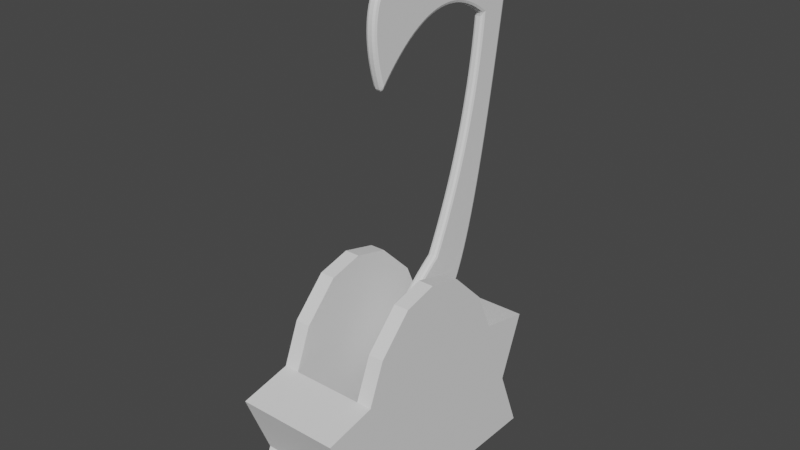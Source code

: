# Source: lever.blend  (saved by Blender 3.4.6; exported with 4.5.12 LTS)
import bpy
from mathutils import Matrix  # noqa: F401  (used for matrix-valued properties, if any)

bpy.ops.wm.read_factory_settings(use_empty=True)
scene = bpy.context.scene
scene.name = 'Scene'

# ---- collections
col_collection = bpy.data.collections.new('Collection'); scene.collection.children.link(col_collection)

# ---- node groups
ng_auto_smooth = bpy.data.node_groups.new('Auto Smooth', 'GeometryNodeTree')
_s = ng_auto_smooth.interface.new_socket(name='Geometry', in_out='OUTPUT', socket_type='NodeSocketGeometry')
_s = ng_auto_smooth.interface.new_socket(name='Geometry', in_out='INPUT', socket_type='NodeSocketGeometry')
_s = ng_auto_smooth.interface.new_socket(name='Angle', in_out='INPUT', socket_type='NodeSocketFloat')
_s.subtype = 'ANGLE'
_s.min_value = 0.0
_s.max_value = 3.142
ng_auto_smooth.is_modifier = True
_N = ng_auto_smooth.nodes; _L = ng_auto_smooth.links
n0 = _N.new('NodeGroupOutput'); n0.name = 'Group Output'; n0.location = (480, -100)
n1 = _N.new('NodeGroupInput'); n1.name = 'Group Input'; n1.location = (-420, -300)
n2 = _N.new('NodeGroupInput'); n2.name = 'Group Input.001'; n2.location = (-60, -100)
n3 = _N.new('GeometryNodeSetShadeSmooth'); n3.name = 'Set Shade Smooth'; n3.location = (120, -100)
n3.domain = 'EDGE'
n4 = _N.new('GeometryNodeSetShadeSmooth'); n4.name = 'Set Shade Smooth.001'; n4.location = (300, -100)
n5 = _N.new('GeometryNodeInputMeshEdgeAngle'); n5.name = 'Edge Angle'; n5.location = (-420, -220)
n6 = _N.new('GeometryNodeInputEdgeSmooth'); n6.name = 'Is Edge Smooth'; n6.location = (-60, -160)
n7 = _N.new('GeometryNodeInputShadeSmooth'); n7.name = 'Is Face Smooth'; n7.location = (-240, -340)
n8 = _N.new('FunctionNodeBooleanMath'); n8.name = 'Boolean Math'; n8.location = (-60, -220)
n9 = _N.new('FunctionNodeCompare'); n9.name = 'Compare'; n9.location = (-240, -180)
n9.operation = 'LESS_EQUAL'
_L.new(n5.outputs[0], n9.inputs[0])
_L.new(n4.outputs[0], n0.inputs[0])
_L.new(n1.outputs[1], n9.inputs[1])
_L.new(n9.outputs[0], n8.inputs[0])
_L.new(n7.outputs[0], n8.inputs[1])
_L.new(n2.outputs[0], n3.inputs[0])
_L.new(n6.outputs[0], n3.inputs[1])
_L.new(n3.outputs[0], n4.inputs[0])
_L.new(n8.outputs[0], n3.inputs[2])
n0.is_active_output = True

# ---- world
world_world = bpy.data.worlds.new('World'); scene.world = world_world
world_world.use_nodes = True; world_world.node_tree.nodes.clear()
_N = world_world.node_tree.nodes; _L = world_world.node_tree.links
n0 = _N.new('ShaderNodeOutputWorld'); n0.name = 'World Output'; n0.location = (300, 300)
n1 = _N.new('ShaderNodeBackground'); n1.name = 'Background'; n1.location = (10, 300)
n1.inputs[0].default_value = (0.05088, 0.05088, 0.05088, 1.0)
_L.new(n1.outputs[0], n0.inputs[0])
n0.is_active_output = True
world_world.color = (0.05088, 0.05088, 0.05088)
world_world.use_sun_shadow = False
world_world.sun_shadow_jitter_overblur = 0.0

# ---- meshes
me_plane = bpy.data.meshes.new('Plane')
me_plane.from_pydata([(-0.7958, -2.18, 0.6625), (-0.7958, -2.18, -1.337), (-0.7958, 2.144, 0.647), (-0.7958, 2.144, -1.353), (-0.7958, -0.07228, 2.143), (-0.7958, -1.777, -0.3478), (-0.7958, -0.07228, -1.353), (-0.7958, 1.751, -0.353), (-0.7958, -1.126, 1.467), (-0.7958, 1.036, 1.46), (-0.7958, 0.4818, 2.003), (-0.7958, -0.5992, 2.007), (-0.7958, -1.383, 0.8311), (-0.7958, 1.32, 0.8214), (-0.558, -1.383, 0.8311), (-0.558, -2.18, 0.6625), (-0.558, -1.777, -0.3478), (-0.558, -2.18, -1.337), (-0.558, -0.07228, -1.353), (-0.558, 2.144, -1.353), (-0.558, 1.751, -0.353), (-0.558, 2.144, 0.647), (-0.558, 0.4818, 2.003), (-0.558, -0.07228, 2.143), (-0.558, -0.5992, 2.007), (-0.558, -1.126, 1.467), (-0.558, 1.32, 0.8214), (-0.558, 1.036, 1.46), (0.5581, -2.18, 0.6625), (0.5581, -2.18, -1.337), (0.5581, 2.144, 0.647), (0.5581, 2.144, -1.353), (0.5581, -0.07228, 2.143), (0.5581, -1.777, -0.3478), (0.5581, -0.07228, -1.353), (0.5581, 1.751, -0.353), (0.5581, -1.126, 1.467), (0.5581, 1.036, 1.46), (0.5581, 0.4818, 2.003), (0.5581, -0.5992, 2.007), (0.5581, -1.383, 0.8311), (0.5581, 1.32, 0.8214), (0.7958, -1.383, 0.8311), (0.7958, -2.18, 0.6625), (0.7958, -1.777, -0.3478), (0.7958, -2.18, -1.337), (0.7958, -0.07228, -1.353), (0.7958, 2.144, -1.353), (0.7958, 1.751, -0.353), (0.7958, 2.144, 0.647), (0.7958, 0.4818, 2.003), (0.7958, -0.07228, 2.143), (0.7958, -0.5992, 2.007), (0.7958, -1.126, 1.467), (0.7958, 1.32, 0.8214), (0.7958, 1.036, 1.46), (-0.558, 1.511, -1.353), (-0.558, -1.601, -1.345), (0.5581, 1.511, -1.353), (0.5581, -1.601, -1.345)], [], [(12, 8, 11, 4, 10, 9, 13, 2, 7, 3, 6, 1, 5, 0), (1, 6, 18, 57, 17), (3, 7, 20, 19), (12, 0, 15, 14), (11, 8, 25, 24), (5, 1, 17, 16), (13, 9, 27, 26), (6, 3, 19, 56, 18), (9, 10, 22, 27), (7, 2, 21, 20), (4, 11, 24, 23), (10, 4, 23, 22), (8, 12, 14, 25), (0, 5, 16, 15), (2, 13, 26, 21), (42, 43, 44, 45, 46, 47, 48, 49, 54, 55, 50, 51, 52, 53), (29, 59, 34, 46, 45), (31, 35, 48, 47), (40, 28, 43, 42), (39, 36, 53, 52), (33, 29, 45, 44), (41, 37, 55, 54), (34, 58, 31, 47, 46), (37, 38, 50, 55), (35, 30, 49, 48), (32, 39, 52, 51), (38, 32, 51, 50), (36, 40, 42, 53), (28, 33, 44, 43), (30, 41, 54, 49), (28, 15, 16, 33), (33, 16, 17, 29), (40, 14, 15, 28), (29, 17, 57, 59), (40, 59, 57, 14), (32, 38, 37, 41, 40, 36, 39), (23, 24, 25, 14, 26, 27, 22), (19, 31, 58, 56), (20, 35, 31, 19), (21, 30, 35, 20), (26, 41, 30, 21), (58, 41, 26, 56), (14, 57, 56, 26), (40, 41, 58, 59)])
_uv = me_plane.uv_layers.new(name='UVMap')
_uv.uv.foreach_set('vector', [0.0, 0.0, 0.0, 0.0, 0.0, 0.0, 0.0, 0.0, 0.0, 0.0, 0.0, 0.0, 0.0, 0.0, 0.0, 0.0, 0.0, 0.0, 0.0, 0.0, 0.0, 0.0, 0.0, 0.0, 0.0, 0.0, 0.0, 0.0, 0.0, 0.0, 0.0, 0.0, 0.0, 0.0, 0.0, 0.0, 0.0, 0.0, 0.0, 0.0, 0.0, 0.0, 0.0, 0.0, 0.0, 0.0, 0.0, 0.0, 0.0, 0.0, 0.0, 0.0, 0.0, 0.0, 0.0, 0.0, 0.0, 0.0, 0.0, 0.0, 0.0, 0.0, 0.0, 0.0, 0.0, 0.0, 0.0, 0.0, 0.0, 0.0, 0.0, 0.0, 0.0, 0.0, 0.0, 0.0, 0.0, 0.0, 0.0, 0.0, 0.0, 0.0, 0.0, 0.0, 0.0, 0.0, 0.0, 0.0, 0.0, 0.0, 0.0, 0.0, 0.0, 0.0, 0.0, 0.0, 0.0, 0.0, 0.0, 0.0, 0.0, 0.0, 0.0, 0.0, 0.0, 0.0, 0.0, 0.0, 0.0, 0.0, 0.0, 0.0, 0.0, 0.0, 0.0, 0.0, 0.0, 0.0, 0.0, 0.0, 0.0, 0.0, 0.0, 0.0, 0.0, 0.0, 0.0, 0.0, 0.0, 0.0, 0.0, 0.0, 0.0, 0.0, 0.0, 0.0, 0.0, 0.0, 0.0, 0.0, 0.0, 0.0, 0.0, 0.0, 0.0, 0.0, 0.0, 0.0, 0.0, 0.0, 0.0, 0.0, 0.0, 0.0, 0.0, 0.0, 0.0, 0.0, 0.0, 0.0, 0.0, 0.0, 0.0, 0.0, 0.0, 0.0, 0.0, 0.0, 0.0, 0.0, 0.0, 0.0, 0.0, 0.0, 0.0, 0.0, 0.0, 0.0, 0.0, 0.0, 0.0, 0.0, 0.0, 0.0, 0.0, 0.0, 0.0, 0.0, 0.0, 0.0, 0.0, 0.0, 0.0, 0.0, 0.0, 0.0, 0.0, 0.0, 0.0, 0.0, 0.0, 0.0, 0.0, 0.0, 0.0, 0.0, 0.0, 0.0, 0.0, 0.0, 0.0, 0.0, 0.0, 0.0, 0.0, 0.0, 0.0, 0.0, 0.0, 0.0, 0.0, 0.0, 0.0, 0.0, 0.0, 0.0, 0.0, 0.0, 0.0, 0.0, 0.0, 0.0, 0.0, 0.0, 0.0, 0.0, 0.0, 0.0, 0.0, 0.0, 0.0, 0.0, 0.0, 0.0, 0.0, 0.0, 0.0, 0.0, 0.0, 0.0, 0.0, 0.0, 0.0, 0.0, 0.0, 0.0, 0.0, 0.0, 0.0, 0.0, 0.0, 0.0, 0.0, 0.0, 0.0, 0.0, 0.0, 0.0, 0.0, 0.0, 0.0, 0.0, 0.0, 0.0, 0.0, 0.0, 0.0, 0.0, 0.0, 0.0, 0.0, 0.0, 0.0, 0.0, 0.0, 0.0, 0.0, 0.0, 0.0, 0.0, 0.0, 0.0, 0.0, 0.0, 0.0, 0.0, 0.0, 0.0, 0.0, 0.0, 0.0, 0.0, 0.0, 0.0, 0.0, 0.0, 0.0, 0.0, 0.0, 0.0, 0.0, 0.0, 0.0, 0.0, 0.0, 0.0, 0.0, 0.0, 0.0, 0.0, 0.0, 0.0, 0.0, 0.0, 0.0, 0.0, 0.0, 0.0, 0.0, 0.0, 0.0, 0.0, 0.0, 0.0, 0.0, 0.0, 0.0, 0.0, 0.0, 0.0, 0.0, 0.0, 0.0, 0.0, 0.0, 0.0, 0.0, 0.0, 0.0, 0.0, 0.0, 0.0, 0.0, 0.0, 0.0, 0.0, 0.0, 0.0, 0.0, 0.0, 0.0, 0.0, 0.0, 0.0, 0.0, 0.0, 0.0, 0.0, 0.0, 0.0, 0.0, 0.0, 0.0, 0.0, 0.0, 0.0, 0.0, 0.0, 0.0, 0.0, 0.0, 0.0, 0.0, 0.0, 0.0, 0.0, 0.0, 0.0, 0.0, 0.0, 0.0, 0.0, 0.0, 0.0, 0.0, 0.0, 0.0, 0.0, 0.0, 0.0, 0.0, 0.0, 0.0, 0.0, 0.0, 0.0, 0.0, 0.0, 0.0, 0.0, 0.0, 0.0])
me_plane.update()
me_mesh = bpy.data.meshes.new('Mesh')
me_mesh.from_pydata([(-0.08, 0.957, 1.896), (-0.03233, 0.9192, 1.928), (-0.06604, 0.9303, 1.918), (-0.03233, 0.983, 2.06), (-0.08, 1.026, 2.039), (-0.06604, 0.9957, 2.054), (-0.03233, 1.045, 2.193), (-0.08, 1.088, 2.173), (-0.06604, 1.058, 2.187), (-0.03233, 1.105, 2.327), (-0.08, 1.149, 2.308), (-0.06604, 1.118, 2.322), (-0.03233, 1.163, 2.462), (-0.08, 1.207, 2.444), (-0.06604, 1.176, 2.457), (-0.03233, 1.219, 2.598), (-0.08, 1.264, 2.58), (-0.06604, 1.232, 2.593), (-0.03233, 1.274, 2.735), (-0.08, 1.318, 2.718), (-0.06604, 1.287, 2.73), (-0.03233, 1.326, 2.873), (-0.08, 1.371, 2.856), (-0.06604, 1.339, 2.868), (-0.03233, 1.376, 3.012), (-0.08, 1.421, 2.996), (-0.06604, 1.39, 3.007), (-0.03233, 1.425, 3.151), (-0.08, 1.47, 3.136), (-0.06604, 1.438, 3.147), (-0.03233, 1.471, 3.292), (-0.08, 1.517, 3.277), (-0.06604, 1.484, 3.288), (-0.03233, 1.516, 3.434), (-0.08, 1.561, 3.42), (-0.06604, 1.529, 3.43), (-0.03233, 1.558, 3.576), (-0.08, 1.604, 3.563), (-0.06604, 1.571, 3.572), (-0.03233, 1.598, 3.72), (-0.08, 1.644, 3.707), (-0.06604, 1.612, 3.716), (-0.03233, 1.636, 3.864), (-0.08, 1.682, 3.853), (-0.06604, 1.65, 3.861), (-0.03233, 1.672, 4.01), (-0.08, 1.719, 3.999), (-0.06604, 1.686, 4.007), (-0.03233, 1.706, 4.157), (-0.08, 1.753, 4.146), (-0.06604, 1.72, 4.154), (-0.03233, 1.738, 4.304), (-0.08, 1.785, 4.295), (-0.06604, 1.752, 4.302), (-0.03233, 1.768, 4.453), (-0.08, 1.814, 4.444), (-0.06604, 1.781, 4.45), (-0.03233, 1.795, 4.603), (-0.08, 1.842, 4.595), (-0.06604, 1.809, 4.6), (-0.03233, 1.82, 4.754), (-0.08, 1.867, 4.746), (-0.06604, 1.834, 4.751), (-0.03233, 1.843, 4.906), (-0.08, 1.89, 4.899), (-0.06604, 1.857, 4.904), (-0.03233, 1.864, 5.058), (-0.08, 1.911, 5.052), (-0.06604, 1.878, 5.057), (-0.03233, 1.882, 5.213), (-0.08, 1.93, 5.207), (-0.06604, 1.896, 5.211), (-0.03233, 1.893, 5.32), (-0.03233, 1.859, 5.395), (-0.08, 1.949, 5.391), (-0.03233, 1.885, 5.362), (-0.05985, 1.899, 5.368), (-0.06604, 1.898, 5.385), (-0.06604, 1.911, 5.356), (-0.03233, 1.816, 5.425), (-0.08, 1.842, 5.465), (-0.06604, 1.824, 5.436), (-0.03233, 1.734, 5.476), (-0.08, 1.757, 5.517), (-0.06604, 1.741, 5.488), (-0.03233, 1.65, 5.521), (-0.08, 1.672, 5.563), (-0.06604, 1.657, 5.533), (-0.03233, 1.567, 5.56), (-0.08, 1.585, 5.603), (-0.06604, 1.572, 5.572), (-0.03233, 1.482, 5.592), (-0.08, 1.498, 5.637), (-0.06604, 1.487, 5.605), (-0.03233, 1.398, 5.618), (-0.08, 1.41, 5.664), (-0.06604, 1.401, 5.631), (-0.03233, 1.312, 5.637), (-0.08, 1.321, 5.684), (-0.06604, 1.315, 5.651), (-0.03233, 1.226, 5.649), (-0.08, 1.231, 5.697), (-0.06604, 1.227, 5.663), (-0.03233, 1.139, 5.655), (-0.08, 1.14, 5.703), (-0.06604, 1.14, 5.669), (-0.03233, 1.052, 5.653), (-0.08, 1.049, 5.701), (-0.06604, 1.051, 5.667), (-0.03233, 0.9641, 5.645), (-0.08, 0.9574, 5.692), (-0.06604, 0.9621, 5.658), (-0.03233, 0.8755, 5.629), (-0.08, 0.8651, 5.675), (-0.06604, 0.8724, 5.642), (-0.03233, 0.7862, 5.605), (-0.08, 0.7722, 5.65), (-0.06604, 0.7821, 5.618), (-0.03233, 0.6963, 5.573), (-0.08, 0.6789, 5.618), (-0.06604, 0.6912, 5.587), (-0.03233, 0.6056, 5.534), (-0.08, 0.5852, 5.577), (-0.06604, 0.5997, 5.547), (-0.03233, 0.5143, 5.487), (-0.08, 0.491, 5.529), (-0.06604, 0.5075, 5.499), (-0.03233, 0.4222, 5.432), (-0.08, 0.3964, 5.472), (-0.06604, 0.4146, 5.443), (-0.03233, 0.3294, 5.368), (-0.08, 0.3012, 5.406), (-0.06604, 0.3211, 5.379), (-0.03233, 0.2358, 5.295), (-0.08, 0.2056, 5.332), (-0.06604, 0.227, 5.306), (-0.03233, 0.1414, 5.214), (-0.08, 0.1095, 5.249), (-0.06604, 0.1321, 5.224), (-0.03233, 0.04625, 5.124), (-0.08, 0.01269, 5.158), (-0.06604, 0.03642, 5.134), (-0.03233, -0.04972, 5.024), (-0.08, -0.08469, 5.057), (-0.06604, -0.05997, 5.034), (-0.03233, -0.1465, 4.915), (-0.08, -0.1827, 4.947), (-0.06604, -0.1571, 4.925), (-0.03233, -0.2139, 4.834), (-0.03233, -0.2598, 4.842), (-0.08, -0.227, 4.893), (-0.03233, -0.2404, 4.818), (-0.05985, -0.2375, 4.835), (-0.06604, -0.2497, 4.86), (-0.06604, -0.2172, 4.854), (-0.03233, -0.2723, 4.878), (-0.08, -0.227, 4.893), (-0.06604, -0.259, 4.882), (-0.03233, -0.2978, 4.959), (-0.08, -0.2521, 4.973), (-0.06604, -0.2845, 4.963), (-0.03233, -0.3208, 5.041), (-0.08, -0.2747, 5.053), (-0.06604, -0.3073, 5.045), (-0.03233, -0.3409, 5.123), (-0.08, -0.2944, 5.133), (-0.06604, -0.3273, 5.126), (-0.03233, -0.3581, 5.204), (-0.08, -0.3113, 5.213), (-0.06604, -0.3444, 5.207), (-0.03233, -0.3723, 5.284), (-0.08, -0.3252, 5.292), (-0.06604, -0.3585, 5.286), (-0.03233, -0.3835, 5.363), (-0.08, -0.3361, 5.369), (-0.06604, -0.3696, 5.365), (-0.03233, -0.3915, 5.44), (-0.08, -0.344, 5.444), (-0.06604, -0.3776, 5.441), (-0.03233, -0.3965, 5.515), (-0.08, -0.3489, 5.517), (-0.06604, -0.3825, 5.516), (-0.03233, -0.3984, 5.588), (-0.08, -0.3507, 5.588), (-0.06604, -0.3844, 5.588), (-0.03233, -0.3973, 5.658), (-0.08, -0.3496, 5.656), (-0.06604, -0.3833, 5.657), (-0.03233, -0.3933, 5.725), (-0.08, -0.3458, 5.721), (-0.06604, -0.3794, 5.723), (-0.03233, -0.3865, 5.788), (-0.08, -0.3392, 5.782), (-0.06604, -0.3726, 5.787), (-0.03233, -0.377, 5.849), (-0.08, -0.3301, 5.84), (-0.06604, -0.3632, 5.846), (-0.03233, -0.365, 5.906), (-0.08, -0.3186, 5.895), (-0.06604, -0.3514, 5.902), (-0.03233, -0.3506, 5.959), (-0.08, -0.305, 5.945), (-0.06604, -0.3372, 5.955), (-0.03233, -0.3341, 6.009), (-0.08, -0.2893, 5.992), (-0.06604, -0.321, 6.004), (-0.03233, -0.3155, 6.055), (-0.08, -0.2719, 6.035), (-0.06604, -0.3028, 6.049), (-0.03233, -0.2952, 6.097), (-0.08, -0.253, 6.075), (-0.06604, -0.2828, 6.09), (-0.03233, -0.2732, 6.135), (-0.08, -0.2327, 6.11), (-0.06604, -0.2613, 6.128), (-0.03233, -0.2498, 6.17), (-0.08, -0.2112, 6.142), (-0.06604, -0.2385, 6.162), (-0.03233, -0.2252, 6.202), (-0.08, -0.1888, 6.171), (-0.06604, -0.2145, 6.193), (-0.03233, -0.1994, 6.23), (-0.08, -0.1656, 6.196), (-0.06604, -0.1895, 6.22), (-0.03233, -0.1728, 6.255), (-0.08, -0.1385, 6.221), (-0.06604, -0.1628, 6.245), (-0.03233, -0.1186, 6.317), (-0.08, -0.08381, 6.284), (-0.06604, -0.1084, 6.307), (-0.03233, -0.0579, 6.377), (-0.08, -0.02555, 6.342), (-0.06604, -0.04842, 6.367), (-0.03233, 0.009569, 6.435), (-0.08, 0.0393, 6.398), (-0.06604, 0.01828, 6.424), (-0.03233, 0.08388, 6.49), (-0.08, 0.1109, 6.451), (-0.06604, 0.09178, 6.479), (-0.03233, 0.1651, 6.542), (-0.08, 0.1893, 6.501), (-0.06604, 0.1722, 6.53), (-0.03233, 0.2532, 6.589), (-0.08, 0.2745, 6.547), (-0.06604, 0.2594, 6.577), (-0.03233, 0.3481, 6.633), (-0.08, 0.3665, 6.589), (-0.06604, 0.3535, 6.62), (-0.03233, 0.4496, 6.672), (-0.08, 0.4652, 6.627), (-0.06604, 0.4542, 6.658), (-0.03233, 0.5576, 6.705), (-0.08, 0.5704, 6.659), (-0.06604, 0.5613, 6.692), (-0.03233, 0.6716, 6.733), (-0.08, 0.6816, 6.687), (-0.06604, 0.6745, 6.72), (-0.03233, 0.7913, 6.755), (-0.08, 0.7986, 6.708), (-0.06604, 0.7934, 6.742), (-0.03233, 0.9161, 6.771), (-0.08, 0.9208, 6.724), (-0.06604, 0.9175, 6.757), (-0.03233, 1.046, 6.781), (-0.08, 1.048, 6.733), (-0.06604, 1.046, 6.767), (-0.03233, 1.179, 6.783), (-0.08, 1.179, 6.736), (-0.06604, 1.179, 6.769), (-0.03233, 1.315, 6.779), (-0.08, 1.313, 6.732), (-0.06604, 1.315, 6.765), (-0.03233, 1.455, 6.768), (-0.08, 1.45, 6.721), (-0.06604, 1.453, 6.755), (-0.03233, 1.595, 6.751), (-0.08, 1.588, 6.704), (-0.06604, 1.593, 6.737), (-0.03233, 1.737, 6.727), (-0.08, 1.728, 6.68), (-0.06604, 1.734, 6.713), (-0.03233, 1.879, 6.696), (-0.08, 1.868, 6.649), (-0.06604, 1.876, 6.682), (-0.03233, 2.02, 6.659), (-0.08, 2.007, 6.613), (-0.06604, 2.016, 6.646), (-0.03233, 2.16, 6.616), (-0.08, 2.145, 6.571), (-0.06604, 2.155, 6.603), (-0.03233, 2.297, 6.568), (-0.08, 2.28, 6.523), (-0.06604, 2.292, 6.555), (-0.03233, 2.432, 6.515), (-0.08, 2.413, 6.471), (-0.06604, 2.426, 6.502), (-0.03233, 2.519, 6.476), (-0.03233, 2.556, 6.41), (-0.08, 2.51, 6.428), (-0.03233, 2.548, 6.449), (-0.05985, 2.541, 6.445), (-0.06604, 2.542, 6.415), (-0.06604, 2.516, 6.462), (-0.03233, 2.492, 5.984), (-0.08, 2.445, 5.992), (-0.06604, 2.478, 5.987), (-0.03233, 2.425, 5.547), (-0.08, 2.378, 5.554), (-0.06604, 2.411, 5.549), (-0.03233, 2.361, 5.141), (-0.08, 2.314, 5.149), (-0.06604, 2.347, 5.143), (-0.03233, 2.299, 4.764), (-0.08, 2.252, 4.772), (-0.06604, 2.285, 4.766), (-0.03233, 2.24, 4.412), (-0.08, 2.193, 4.42), (-0.06604, 2.226, 4.415), (-0.03233, 2.182, 4.084), (-0.08, 2.135, 4.093), (-0.06604, 2.168, 4.087), (-0.03233, 2.126, 3.778), (-0.08, 2.079, 3.787), (-0.06604, 2.112, 3.781), (-0.03233, 2.071, 3.492), (-0.08, 2.024, 3.501), (-0.06604, 2.057, 3.495), (-0.03233, 2.017, 3.224), (-0.08, 1.97, 3.234), (-0.06604, 2.003, 3.227), (-0.03233, 1.963, 2.974), (-0.08, 1.917, 2.984), (-0.06604, 1.95, 2.977), (-0.03233, 1.91, 2.739), (-0.08, 1.864, 2.75), (-0.06604, 1.897, 2.742), (-0.03233, 1.857, 2.52), (-0.08, 1.811, 2.531), (-0.06604, 1.844, 2.523), (-0.03233, 1.804, 2.314), (-0.08, 1.758, 2.327), (-0.06604, 1.791, 2.318), (-0.03233, 1.751, 2.122), (-0.08, 1.705, 2.135), (-0.06604, 1.738, 2.126), (-0.03233, 1.697, 1.943), (-0.08, 1.651, 1.957), (-0.06604, 1.683, 1.947), (-0.03233, 1.641, 1.776), (-0.08, 1.596, 1.791), (-0.06604, 1.628, 1.78), (-0.03233, 1.585, 1.621), (-0.08, 1.54, 1.638), (-0.06604, 1.572, 1.626), (-0.03233, 1.526, 1.477), (-0.08, 1.483, 1.496), (-0.06604, 1.513, 1.483), (-0.03233, 1.466, 1.345), (-0.08, 1.423, 1.366), (-0.06604, 1.453, 1.351), (-0.03233, 1.402, 1.224), (-0.08, 1.361, 1.247), (-0.06604, 1.39, 1.231), (-0.03233, 1.336, 1.114), (-0.08, 1.296, 1.14), (-0.06604, 1.324, 1.122), (-0.03233, 1.265, 1.016), (-0.08, 1.228, 1.045), (-0.06604, 1.254, 1.025), (-0.03233, 1.19, 0.9296), (-0.08, 1.156, 0.9629), (-0.06604, 1.18, 0.9394), (-0.03233, 1.109, 0.8557), (-0.08, 1.076, 0.89), (-0.06604, 1.1, 0.8658), (-0.03233, 1.03, 0.7742), (-0.08, 0.9965, 0.8078), (-0.06604, 1.02, 0.784), (-0.03233, 0.9563, 0.7018), (-0.08, 0.9234, 0.7364), (-0.06604, 0.9466, 0.7119), (-0.03233, 0.8865, 0.6374), (-0.08, 0.8547, 0.6729), (-0.06604, 0.8772, 0.6478), (-0.03233, 0.8202, 0.58), (-0.08, 0.7896, 0.6165), (-0.06604, 0.8113, 0.5906), (-0.03233, 0.7569, 0.5286), (-0.08, 0.7275, 0.5662), (-0.06604, 0.7483, 0.5397), (-0.03233, 0.6959, 0.4828), (-0.08, 0.668, 0.5215), (-0.06604, 0.6877, 0.4941), (-0.03233, 0.6367, 0.4419), (-0.08, 0.6104, 0.4816), (-0.06604, 0.629, 0.4535), (-0.03233, 0.5791, 0.4054), (-0.08, 0.5545, 0.4462), (-0.06604, 0.5719, 0.4173), (-0.03233, 0.5226, 0.3729), (-0.08, 0.4998, 0.4148), (-0.06604, 0.5159, 0.3852), (-0.03233, 0.4668, 0.3442), (-0.08, 0.446, 0.3871), (-0.06604, 0.4607, 0.3568), (-0.03233, 0.4115, 0.3189), (-0.08, 0.3927, 0.3627), (-0.06604, 0.406, 0.3317), (-0.03233, 0.3563, 0.2968), (-0.08, 0.3397, 0.3415), (-0.06604, 0.3514, 0.3099), (-0.03233, 0.301, 0.2778), (-0.08, 0.2866, 0.3232), (-0.06604, 0.2968, 0.2911), (-0.03233, 0.2453, 0.2616), (-0.08, 0.2332, 0.3077), (-0.06604, 0.2418, 0.2751), (-0.03233, 0.1889, 0.2482), (-0.08, 0.179, 0.2949), (-0.06604, 0.186, 0.2619), (-0.03233, 0.1316, 0.2375), (-0.08, 0.1239, 0.2845), (-0.06604, 0.1293, 0.2513), (-0.03233, 0.07296, 0.2294), (-0.08, 0.06749, 0.2767), (-0.06604, 0.07135, 0.2432), (-0.03233, 0.01278, 0.2238), (-0.08, 0.009445, 0.2714), (-0.06604, 0.0118, 0.2377), (-0.03233, -0.04927, 0.2208), (-0.08, -0.05057, 0.2685), (-0.06604, -0.04965, 0.2348), (-0.03233, -0.1135, 0.2204), (-0.08, -0.1129, 0.2681), (-0.06604, -0.1134, 0.2344), (-0.03233, -0.1804, 0.2226), (-0.08, -0.1779, 0.2702), (-0.06604, -0.1797, 0.2366), (-0.03233, -0.2503, 0.2276), (-0.08, -0.2461, 0.2751), (-0.06604, -0.249, 0.2415), (-0.03233, -0.3236, 0.2353), (-0.08, -0.3178, 0.2826), (-0.06604, -0.3219, 0.2492), (-0.03233, -0.3537, 0.2395), (-0.03233, -0.3918, 0.2928), (-0.08, -0.3445, 0.2863), (-0.03233, -0.3844, 0.2578), (-0.05985, -0.3771, 0.263), (-0.06604, -0.378, 0.2909), (-0.06604, -0.351, 0.2532), (-0.03233, -0.3894, 0.3056), (-0.08, -0.3429, 0.295), (-0.06604, -0.3757, 0.3025), (-0.03233, -0.3728, 0.3688), (-0.08, -0.327, 0.3553), (-0.06604, -0.3594, 0.3648), (-0.03233, -0.3511, 0.4352), (-0.08, -0.3062, 0.4192), (-0.06604, -0.3379, 0.4305), (-0.03233, -0.3243, 0.5046), (-0.08, -0.2803, 0.4863), (-0.06604, -0.3114, 0.4992), (-0.03233, -0.2924, 0.5767), (-0.08, -0.2492, 0.5564), (-0.06604, -0.2798, 0.5707), (-0.03233, -0.2555, 0.6511), (-0.08, -0.2132, 0.629), (-0.06604, -0.2431, 0.6446), (-0.03233, -0.2136, 0.7274), (-0.08, -0.1723, 0.7037), (-0.06604, -0.2015, 0.7205), (-0.03233, -0.1671, 0.8053), (-0.08, -0.1266, 0.7801), (-0.06604, -0.1553, 0.7979), (-0.03233, -0.1162, 0.8843), (-0.08, -0.07653, 0.8577), (-0.06604, -0.1045, 0.8765), (-0.03233, -0.06104, 0.9638), (-0.08, -0.02227, 0.9361), (-0.06604, -0.04969, 0.9557), (-0.03233, -0.00214, 1.044), (-0.08, 0.03579, 1.015), (-0.06604, 0.00897, 1.035), (-0.03233, 0.06018, 1.123), (-0.08, 0.09729, 1.093), (-0.06604, 0.07105, 1.114), (-0.03233, 0.1255, 1.202), (-0.08, 0.1618, 1.171), (-0.06604, 0.1361, 1.193), (-0.03233, 0.1934, 1.28), (-0.08, 0.2289, 1.248), (-0.06604, 0.2038, 1.27), (-0.03233, 0.2634, 1.356), (-0.08, 0.2981, 1.323), (-0.06604, 0.2736, 1.346), (-0.03233, 0.3351, 1.43), (-0.08, 0.369, 1.397), (-0.06604, 0.345, 1.42), (-0.03233, 0.408, 1.502), (-0.08, 0.4411, 1.468), (-0.06604, 0.4177, 1.492), (-0.03233, 0.4817, 1.572), (-0.08, 0.514, 1.537), (-0.06604, 0.4912, 1.561), (-0.03233, 0.5558, 1.639), (-0.08, 0.5873, 1.603), (-0.06604, 0.565, 1.628), (-0.03233, 0.6298, 1.703), (-0.08, 0.6606, 1.666), (-0.06604, 0.6388, 1.692), (-0.03233, 0.7035, 1.764), (-0.08, 0.7335, 1.727), (-0.06604, 0.7123, 1.753), (-0.03233, 0.7765, 1.822), (-0.08, 0.8057, 1.784), (-0.06604, 0.7851, 1.811), (-0.03233, 0.8485, 1.876), (-0.08, 0.8769, 1.838), (-0.06604, 0.8568, 1.865), (0.03233, 0.9192, 1.928), (0.08, 0.957, 1.896), (0.06604, 0.9303, 1.918), (0.08, 1.026, 2.039), (0.03233, 0.983, 2.06), (0.06604, 0.9957, 2.054), (0.08, 1.088, 2.173), (0.03233, 1.045, 2.193), (0.06604, 1.058, 2.187), (0.08, 1.149, 2.308), (0.03233, 1.105, 2.327), (0.06604, 1.118, 2.322), (0.08, 1.207, 2.444), (0.03233, 1.163, 2.462), (0.06604, 1.176, 2.457), (0.08, 1.264, 2.58), (0.03233, 1.219, 2.598), (0.06604, 1.232, 2.593), (0.08, 1.318, 2.718), (0.03233, 1.274, 2.735), (0.06604, 1.287, 2.73), (0.08, 1.371, 2.856), (0.03233, 1.326, 2.873), (0.06604, 1.339, 2.868), (0.08, 1.421, 2.996), (0.03233, 1.376, 3.012), (0.06604, 1.39, 3.007), (0.08, 1.47, 3.136), (0.03233, 1.425, 3.151), (0.06604, 1.438, 3.147), (0.08, 1.517, 3.277), (0.03233, 1.471, 3.292), (0.06604, 1.484, 3.288), (0.08, 1.561, 3.42), (0.03233, 1.516, 3.434), (0.06604, 1.529, 3.43), (0.08, 1.604, 3.563), (0.03233, 1.558, 3.576), (0.06604, 1.571, 3.572), (0.08, 1.644, 3.707), (0.03233, 1.598, 3.72), (0.06604, 1.612, 3.716), (0.08, 1.682, 3.853), (0.03233, 1.636, 3.864), (0.06604, 1.65, 3.861), (0.08, 1.719, 3.999), (0.03233, 1.672, 4.01), (0.06604, 1.686, 4.007), (0.08, 1.753, 4.146), (0.03233, 1.706, 4.157), (0.06604, 1.72, 4.154), (0.08, 1.785, 4.295), (0.03233, 1.738, 4.304), (0.06604, 1.752, 4.302), (0.08, 1.814, 4.444), (0.03233, 1.768, 4.453), (0.06604, 1.781, 4.45), (0.08, 1.842, 4.595), (0.03233, 1.795, 4.603), (0.06604, 1.809, 4.6), (0.08, 1.867, 4.746), (0.03233, 1.82, 4.754), (0.06604, 1.834, 4.751), (0.08, 1.89, 4.899), (0.03233, 1.843, 4.906), (0.06604, 1.857, 4.904), (0.08, 1.911, 5.052), (0.03233, 1.864, 5.058), (0.06604, 1.878, 5.057), (0.08, 1.93, 5.207), (0.03233, 1.882, 5.213), (0.06604, 1.896, 5.211), (0.03233, 1.893, 5.32), (0.08, 1.949, 5.391), (0.03233, 1.859, 5.395), (0.06604, 1.911, 5.356), (0.05985, 1.899, 5.368), (0.06604, 1.898, 5.385), (0.03233, 1.885, 5.362), (0.08, 1.842, 5.465), (0.03233, 1.816, 5.425), (0.06604, 1.824, 5.436), (0.08, 1.757, 5.517), (0.03233, 1.734, 5.476), (0.06604, 1.741, 5.488), (0.08, 1.672, 5.563), (0.03233, 1.65, 5.521), (0.06604, 1.657, 5.533), (0.08, 1.585, 5.603), (0.03233, 1.567, 5.56), (0.06604, 1.572, 5.572), (0.08, 1.498, 5.637), (0.03233, 1.482, 5.592), (0.06604, 1.487, 5.605), (0.08, 1.41, 5.664), (0.03233, 1.398, 5.618), (0.06604, 1.401, 5.631), (0.08, 1.321, 5.684), (0.03233, 1.312, 5.637), (0.06604, 1.315, 5.651), (0.08, 1.231, 5.697), (0.03233, 1.226, 5.649), (0.06604, 1.227, 5.663), (0.08, 1.14, 5.703), (0.03233, 1.139, 5.655), (0.06604, 1.14, 5.669), (0.08, 1.049, 5.701), (0.03233, 1.052, 5.653), (0.06604, 1.051, 5.667), (0.08, 0.9574, 5.692), (0.03233, 0.9641, 5.645), (0.06604, 0.9621, 5.658), (0.08, 0.8651, 5.675), (0.03233, 0.8755, 5.629), (0.06604, 0.8724, 5.642), (0.08, 0.7722, 5.65), (0.03233, 0.7862, 5.605), (0.06604, 0.7821, 5.618), (0.08, 0.6789, 5.618), (0.03233, 0.6963, 5.573), (0.06604, 0.6912, 5.587), (0.08, 0.5852, 5.577), (0.03233, 0.6056, 5.534), (0.06604, 0.5997, 5.547), (0.08, 0.491, 5.529), (0.03233, 0.5143, 5.487), (0.06604, 0.5075, 5.499), (0.08, 0.3964, 5.472), (0.03233, 0.4222, 5.432), (0.06604, 0.4146, 5.443), (0.08, 0.3012, 5.406), (0.03233, 0.3294, 5.368), (0.06604, 0.3211, 5.379), (0.08, 0.2056, 5.332), (0.03233, 0.2358, 5.295), (0.06604, 0.227, 5.306), (0.08, 0.1095, 5.249), (0.03233, 0.1414, 5.214), (0.06604, 0.1321, 5.224), (0.08, 0.01269, 5.158), (0.03233, 0.04625, 5.124), (0.06604, 0.03642, 5.134), (0.08, -0.08469, 5.057), (0.03233, -0.04972, 5.024), (0.06604, -0.05997, 5.034), (0.08, -0.1827, 4.947), (0.03233, -0.1465, 4.915), (0.06604, -0.1571, 4.925), (0.03233, -0.2139, 4.834), (0.08, -0.227, 4.893), (0.03233, -0.2598, 4.842), (0.06604, -0.2172, 4.854), (0.05985, -0.2375, 4.835), (0.06604, -0.2497, 4.86), (0.03233, -0.2404, 4.818), (0.08, -0.227, 4.893), (0.03233, -0.2723, 4.878), (0.06604, -0.259, 4.882), (0.08, -0.2521, 4.973), (0.03233, -0.2978, 4.959), (0.06604, -0.2845, 4.963), (0.08, -0.2747, 5.053), (0.03233, -0.3208, 5.041), (0.06604, -0.3073, 5.045), (0.08, -0.2944, 5.133), (0.03233, -0.3409, 5.123), (0.06604, -0.3273, 5.126), (0.08, -0.3113, 5.213), (0.03233, -0.3581, 5.204), (0.06604, -0.3444, 5.207), (0.08, -0.3252, 5.292), (0.03233, -0.3723, 5.284), (0.06604, -0.3585, 5.286), (0.08, -0.3361, 5.369), (0.03233, -0.3835, 5.363), (0.06604, -0.3696, 5.365), (0.08, -0.344, 5.444), (0.03233, -0.3915, 5.44), (0.06604, -0.3776, 5.441), (0.08, -0.3489, 5.517), (0.03233, -0.3965, 5.515), (0.06604, -0.3825, 5.516), (0.08, -0.3507, 5.588), (0.03233, -0.3984, 5.588), (0.06604, -0.3844, 5.588), (0.08, -0.3496, 5.656), (0.03233, -0.3973, 5.658), (0.06604, -0.3833, 5.657), (0.08, -0.3458, 5.721), (0.03233, -0.3933, 5.725), (0.06604, -0.3794, 5.723), (0.08, -0.3392, 5.782), (0.03233, -0.3865, 5.788), (0.06604, -0.3726, 5.787), (0.08, -0.3301, 5.84), (0.03233, -0.377, 5.849), (0.06604, -0.3632, 5.846), (0.08, -0.3186, 5.895), (0.03233, -0.365, 5.906), (0.06604, -0.3514, 5.902), (0.08, -0.305, 5.945), (0.03233, -0.3506, 5.959), (0.06604, -0.3372, 5.955), (0.08, -0.2893, 5.992), (0.03233, -0.3341, 6.009), (0.06604, -0.321, 6.004), (0.08, -0.2719, 6.035), (0.03233, -0.3155, 6.055), (0.06604, -0.3028, 6.049), (0.08, -0.253, 6.075), (0.03233, -0.2952, 6.097), (0.06604, -0.2828, 6.09), (0.08, -0.2327, 6.11), (0.03233, -0.2732, 6.135), (0.06604, -0.2613, 6.128), (0.08, -0.2112, 6.142), (0.03233, -0.2498, 6.17), (0.06604, -0.2385, 6.162), (0.08, -0.1888, 6.171), (0.03233, -0.2252, 6.202), (0.06604, -0.2145, 6.193), (0.08, -0.1656, 6.196), (0.03233, -0.1994, 6.23), (0.06604, -0.1895, 6.22), (0.08, -0.1385, 6.221), (0.03233, -0.1728, 6.255), (0.06604, -0.1628, 6.245), (0.08, -0.08381, 6.284), (0.03233, -0.1186, 6.317), (0.06604, -0.1084, 6.307), (0.08, -0.02555, 6.342), (0.03233, -0.0579, 6.377), (0.06604, -0.04842, 6.367), (0.08, 0.0393, 6.398), (0.03233, 0.009569, 6.435), (0.06604, 0.01828, 6.424), (0.08, 0.1109, 6.451), (0.03233, 0.08388, 6.49), (0.06604, 0.09178, 6.479), (0.08, 0.1893, 6.501), (0.03233, 0.1651, 6.542), (0.06604, 0.1722, 6.53), (0.08, 0.2745, 6.547), (0.03233, 0.2532, 6.589), (0.06604, 0.2594, 6.577), (0.08, 0.3665, 6.589), (0.03233, 0.3481, 6.633), (0.06604, 0.3535, 6.62), (0.08, 0.4652, 6.627), (0.03233, 0.4496, 6.672), (0.06604, 0.4542, 6.658), (0.08, 0.5704, 6.659), (0.03233, 0.5576, 6.705), (0.06604, 0.5613, 6.692), (0.08, 0.6816, 6.687), (0.03233, 0.6716, 6.733), (0.06604, 0.6745, 6.72), (0.08, 0.7986, 6.708), (0.03233, 0.7913, 6.755), (0.06604, 0.7934, 6.742), (0.08, 0.9208, 6.724), (0.03233, 0.9161, 6.771), (0.06604, 0.9175, 6.757), (0.08, 1.048, 6.733), (0.03233, 1.046, 6.781), (0.06604, 1.046, 6.767), (0.08, 1.179, 6.736), (0.03233, 1.179, 6.783), (0.06604, 1.179, 6.769), (0.08, 1.313, 6.732), (0.03233, 1.315, 6.779), (0.06604, 1.315, 6.765), (0.08, 1.45, 6.721), (0.03233, 1.455, 6.768), (0.06604, 1.453, 6.755), (0.08, 1.588, 6.704), (0.03233, 1.595, 6.751), (0.06604, 1.593, 6.737), (0.08, 1.728, 6.68), (0.03233, 1.737, 6.727), (0.06604, 1.734, 6.713), (0.08, 1.868, 6.649), (0.03233, 1.879, 6.696), (0.06604, 1.876, 6.682), (0.08, 2.007, 6.613), (0.03233, 2.02, 6.659), (0.06604, 2.016, 6.646), (0.08, 2.145, 6.571), (0.03233, 2.16, 6.616), (0.06604, 2.155, 6.603), (0.08, 2.28, 6.523), (0.03233, 2.297, 6.568), (0.06604, 2.292, 6.555), (0.08, 2.413, 6.471), (0.03233, 2.432, 6.515), (0.06604, 2.426, 6.502), (0.03233, 2.519, 6.476), (0.08, 2.51, 6.428), (0.03233, 2.556, 6.41), (0.06604, 2.516, 6.462), (0.05985, 2.541, 6.445), (0.06604, 2.542, 6.415), (0.03233, 2.548, 6.449), (0.08, 2.445, 5.992), (0.03233, 2.492, 5.984), (0.06604, 2.478, 5.987), (0.08, 2.378, 5.554), (0.03233, 2.425, 5.547), (0.06604, 2.411, 5.549), (0.08, 2.314, 5.149), (0.03233, 2.361, 5.141), (0.06604, 2.347, 5.143), (0.08, 2.252, 4.772), (0.03233, 2.299, 4.764), (0.06604, 2.285, 4.766), (0.08, 2.193, 4.42), (0.03233, 2.24, 4.412), (0.06604, 2.226, 4.415), (0.08, 2.135, 4.093), (0.03233, 2.182, 4.084), (0.06604, 2.168, 4.087), (0.08, 2.079, 3.787), (0.03233, 2.126, 3.778), (0.06604, 2.112, 3.781), (0.08, 2.024, 3.501), (0.03233, 2.071, 3.492), (0.06604, 2.057, 3.495), (0.08, 1.97, 3.234), (0.03233, 2.017, 3.224), (0.06604, 2.003, 3.227), (0.08, 1.917, 2.984), (0.03233, 1.963, 2.974), (0.06604, 1.95, 2.977), (0.08, 1.864, 2.75), (0.03233, 1.91, 2.739), (0.06604, 1.897, 2.742), (0.08, 1.811, 2.531), (0.03233, 1.857, 2.52), (0.06604, 1.844, 2.523), (0.08, 1.758, 2.327), (0.03233, 1.804, 2.314), (0.06604, 1.791, 2.318), (0.08, 1.705, 2.135), (0.03233, 1.751, 2.122), (0.06604, 1.738, 2.126), (0.08, 1.651, 1.957), (0.03233, 1.697, 1.943), (0.06604, 1.683, 1.947), (0.08, 1.596, 1.791), (0.03233, 1.641, 1.776), (0.06604, 1.628, 1.78), (0.08, 1.54, 1.638), (0.03233, 1.585, 1.621), (0.06604, 1.572, 1.626), (0.08, 1.483, 1.496), (0.03233, 1.526, 1.477), (0.06604, 1.513, 1.483), (0.08, 1.423, 1.366), (0.03233, 1.466, 1.345), (0.06604, 1.453, 1.351), (0.08, 1.361, 1.247), (0.03233, 1.402, 1.224), (0.06604, 1.39, 1.231), (0.08, 1.296, 1.14), (0.03233, 1.336, 1.114), (0.06604, 1.324, 1.122), (0.08, 1.228, 1.045), (0.03233, 1.265, 1.016), (0.06604, 1.254, 1.025), (0.08, 1.156, 0.9629), (0.03233, 1.19, 0.9296), (0.06604, 1.18, 0.9394), (0.08, 1.076, 0.89), (0.03233, 1.109, 0.8557), (0.06604, 1.1, 0.8658), (0.08, 0.9965, 0.8078), (0.03233, 1.03, 0.7742), (0.06604, 1.02, 0.784), (0.08, 0.9234, 0.7364), (0.03233, 0.9563, 0.7018), (0.06604, 0.9466, 0.7119), (0.08, 0.8547, 0.6729), (0.03233, 0.8865, 0.6374), (0.06604, 0.8772, 0.6478), (0.08, 0.7896, 0.6165), (0.03233, 0.8202, 0.58), (0.06604, 0.8113, 0.5906), (0.08, 0.7275, 0.5662), (0.03233, 0.7569, 0.5286), (0.06604, 0.7483, 0.5397), (0.08, 0.668, 0.5215), (0.03233, 0.6959, 0.4828), (0.06604, 0.6877, 0.4941), (0.08, 0.6104, 0.4816), (0.03233, 0.6367, 0.4419), (0.06604, 0.629, 0.4535), (0.08, 0.5545, 0.4462), (0.03233, 0.5791, 0.4054), (0.06604, 0.5719, 0.4173), (0.08, 0.4998, 0.4148), (0.03233, 0.5226, 0.3729), (0.06604, 0.5159, 0.3852), (0.08, 0.446, 0.3871), (0.03233, 0.4668, 0.3442), (0.06604, 0.4607, 0.3568), (0.08, 0.3927, 0.3627), (0.03233, 0.4115, 0.3189), (0.06604, 0.406, 0.3317), (0.08, 0.3397, 0.3415), (0.03233, 0.3563, 0.2968), (0.06604, 0.3514, 0.3099), (0.08, 0.2866, 0.3232), (0.03233, 0.301, 0.2778), (0.06604, 0.2968, 0.2911), (0.08, 0.2332, 0.3077), (0.03233, 0.2453, 0.2616), (0.06604, 0.2418, 0.2751), (0.08, 0.179, 0.2949), (0.03233, 0.1889, 0.2482), (0.06604, 0.186, 0.2619), (0.08, 0.1239, 0.2845), (0.03233, 0.1316, 0.2375), (0.06604, 0.1293, 0.2513), (0.08, 0.06749, 0.2767), (0.03233, 0.07296, 0.2294), (0.06604, 0.07135, 0.2432), (0.08, 0.009445, 0.2714), (0.03233, 0.01278, 0.2238), (0.06604, 0.0118, 0.2377), (0.08, -0.05057, 0.2685), (0.03233, -0.04927, 0.2208), (0.06604, -0.04965, 0.2348), (0.08, -0.1129, 0.2681), (0.03233, -0.1135, 0.2204), (0.06604, -0.1134, 0.2344), (0.08, -0.1779, 0.2702), (0.03233, -0.1804, 0.2226), (0.06604, -0.1797, 0.2366), (0.08, -0.2461, 0.2751), (0.03233, -0.2503, 0.2276), (0.06604, -0.249, 0.2415), (0.08, -0.3178, 0.2826), (0.03233, -0.3236, 0.2353), (0.06604, -0.3219, 0.2492), (0.03233, -0.3537, 0.2395), (0.08, -0.3445, 0.2863), (0.03233, -0.3918, 0.2928), (0.06604, -0.351, 0.2532), (0.05985, -0.3771, 0.263), (0.06604, -0.378, 0.2909), (0.03233, -0.3844, 0.2578), (0.08, -0.3429, 0.295), (0.03233, -0.3894, 0.3056), (0.06604, -0.3757, 0.3025), (0.08, -0.327, 0.3553), (0.03233, -0.3728, 0.3688), (0.06604, -0.3594, 0.3648), (0.08, -0.3062, 0.4192), (0.03233, -0.3511, 0.4352), (0.06604, -0.3379, 0.4305), (0.08, -0.2803, 0.4863), (0.03233, -0.3243, 0.5046), (0.06604, -0.3114, 0.4992), (0.08, -0.2492, 0.5564), (0.03233, -0.2924, 0.5767), (0.06604, -0.2798, 0.5707), (0.08, -0.2132, 0.629), (0.03233, -0.2555, 0.6511), (0.06604, -0.2431, 0.6446), (0.08, -0.1723, 0.7037), (0.03233, -0.2136, 0.7274), (0.06604, -0.2015, 0.7205), (0.08, -0.1266, 0.7801), (0.03233, -0.1671, 0.8053), (0.06604, -0.1553, 0.7979), (0.08, -0.07653, 0.8577), (0.03233, -0.1162, 0.8843), (0.06604, -0.1045, 0.8765), (0.08, -0.02227, 0.9361), (0.03233, -0.06104, 0.9638), (0.06604, -0.04969, 0.9557), (0.08, 0.03579, 1.015), (0.03233, -0.00214, 1.044), (0.06604, 0.00897, 1.035), (0.08, 0.09729, 1.093), (0.03233, 0.06018, 1.123), (0.06604, 0.07105, 1.114), (0.08, 0.1618, 1.171), (0.03233, 0.1255, 1.202), (0.06604, 0.1361, 1.193), (0.08, 0.2289, 1.248), (0.03233, 0.1934, 1.28), (0.06604, 0.2038, 1.27), (0.08, 0.2981, 1.323), (0.03233, 0.2634, 1.356), (0.06604, 0.2736, 1.346), (0.08, 0.369, 1.397), (0.03233, 0.3351, 1.43), (0.06604, 0.345, 1.42), (0.08, 0.4411, 1.468), (0.03233, 0.408, 1.502), (0.06604, 0.4177, 1.492), (0.08, 0.514, 1.537), (0.03233, 0.4817, 1.572), (0.06604, 0.4912, 1.561), (0.08, 0.5873, 1.603), (0.03233, 0.5558, 1.639), (0.06604, 0.565, 1.628), (0.08, 0.6606, 1.666), (0.03233, 0.6298, 1.703), (0.06604, 0.6388, 1.692), (0.08, 0.7335, 1.727), (0.03233, 0.7035, 1.764), (0.06604, 0.7123, 1.753), (0.08, 0.8057, 1.784), (0.03233, 0.7765, 1.822), (0.06604, 0.7851, 1.811), (0.08, 0.8769, 1.838), (0.03233, 0.8485, 1.876), (0.06604, 0.8568, 1.865)], [], [(1, 517, 1038, 520), (0, 4, 7, 10, 13, 16, 19, 22, 25, 28, 31, 34, 37, 40, 43, 46, 49, 52, 55, 58, 61, 64, 67, 70, 74, 80, 83, 86, 89, 92, 95, 98, 101, 104, 107, 110, 113, 116, 119, 122, 125, 128, 131, 134, 137, 140, 143, 146, 150, 156, 159, 162, 165, 168, 171, 174, 177, 180, 183, 186, 189, 192, 195, 198, 201, 204, 207, 210, 213, 216, 219, 222, 225, 228, 231, 234, 237, 240, 243, 246, 249, 252, 255, 258, 261, 264, 267, 270, 273, 276, 279, 282, 285, 288, 291, 294, 298, 304, 307, 310, 313, 316, 319, 322, 325, 328, 331, 334, 337, 340, 343, 346, 349, 352, 355, 358, 361, 364, 367, 370, 373, 376, 379, 382, 385, 388, 391, 394, 397, 400, 403, 406, 409, 412, 415, 418, 421, 424, 427, 430, 433, 436, 439, 442, 446, 452, 455, 458, 461, 464, 467, 470, 473, 476, 479, 482, 485, 488, 491, 494, 497, 500, 503, 506, 509, 512, 515, 518), (9, 6, 527, 530), (12, 9, 530, 533), (15, 12, 533, 536), (18, 15, 536, 539), (21, 18, 539, 542), (24, 21, 542, 545), (27, 24, 545, 548), (30, 27, 548, 551), (33, 30, 551, 554), (36, 33, 554, 557), (39, 36, 557, 560), (42, 39, 560, 563), (45, 42, 563, 566), (48, 45, 566, 569), (51, 48, 569, 572), (54, 51, 572, 575), (57, 54, 575, 578), (60, 57, 578, 581), (63, 60, 581, 584), (66, 63, 584, 587), (69, 66, 587, 590), (72, 69, 590, 592), (79, 73, 594, 600), (82, 79, 600, 603), (85, 82, 603, 606), (88, 85, 606, 609), (91, 88, 609, 612), (94, 91, 612, 615), (97, 94, 615, 618), (100, 97, 618, 621), (103, 100, 621, 624), (106, 103, 624, 627), (109, 106, 627, 630), (112, 109, 630, 633), (115, 112, 633, 636), (118, 115, 636, 639), (121, 118, 639, 642), (124, 121, 642, 645), (127, 124, 645, 648), (130, 127, 648, 651), (133, 130, 651, 654), (136, 133, 654, 657), (139, 136, 657, 660), (142, 139, 660, 663), (145, 142, 663, 666), (148, 145, 666, 668), (155, 149, 670, 676), (158, 155, 676, 679), (161, 158, 679, 682), (164, 161, 682, 685), (167, 164, 685, 688), (170, 167, 688, 691), (173, 170, 691, 694), (176, 173, 694, 697), (179, 176, 697, 700), (182, 179, 700, 703), (185, 182, 703, 706), (188, 185, 706, 709), (191, 188, 709, 712), (194, 191, 712, 715), (197, 194, 715, 718), (200, 197, 718, 721), (203, 200, 721, 724), (206, 203, 724, 727), (209, 206, 727, 730), (212, 209, 730, 733), (215, 212, 733, 736), (218, 215, 736, 739), (221, 218, 739, 742), (224, 221, 742, 745), (227, 224, 745, 748), (230, 227, 748, 751), (233, 230, 751, 754), (236, 233, 754, 757), (239, 236, 757, 760), (242, 239, 760, 763), (245, 242, 763, 766), (248, 245, 766, 769), (251, 248, 769, 772), (254, 251, 772, 775), (257, 254, 775, 778), (260, 257, 778, 781), (263, 260, 781, 784), (266, 263, 784, 787), (269, 266, 787, 790), (272, 269, 790, 793), (275, 272, 793, 796), (278, 275, 796, 799), (281, 278, 799, 802), (284, 281, 802, 805), (287, 284, 805, 808), (290, 287, 808, 811), (293, 290, 811, 814), (296, 293, 814, 816), (303, 297, 818, 824), (306, 303, 824, 827), (309, 306, 827, 830), (312, 309, 830, 833), (315, 312, 833, 836), (318, 315, 836, 839), (321, 318, 839, 842), (324, 321, 842, 845), (327, 324, 845, 848), (330, 327, 848, 851), (333, 330, 851, 854), (336, 333, 854, 857), (339, 336, 857, 860), (342, 339, 860, 863), (345, 342, 863, 866), (348, 345, 866, 869), (351, 348, 869, 872), (354, 351, 872, 875), (357, 354, 875, 878), (360, 357, 878, 881), (363, 360, 881, 884), (366, 363, 884, 887), (369, 366, 887, 890), (372, 369, 890, 893), (375, 372, 893, 896), (378, 375, 896, 899), (381, 378, 899, 902), (384, 381, 902, 905), (387, 384, 905, 908), (390, 387, 908, 911), (393, 390, 911, 914), (396, 393, 914, 917), (399, 396, 917, 920), (402, 399, 920, 923), (405, 402, 923, 926), (408, 405, 926, 929), (411, 408, 929, 932), (414, 411, 932, 935), (417, 414, 935, 938), (420, 417, 938, 941), (423, 420, 941, 944), (426, 423, 944, 947), (429, 426, 947, 950), (432, 429, 950, 953), (435, 432, 953, 956), (438, 435, 956, 959), (441, 438, 959, 962), (444, 441, 962, 964), (451, 445, 966, 972), (454, 451, 972, 975), (457, 454, 975, 978), (460, 457, 978, 981), (463, 460, 981, 984), (466, 463, 984, 987), (469, 466, 987, 990), (472, 469, 990, 993), (475, 472, 993, 996), (478, 475, 996, 999), (481, 478, 999, 1002), (484, 481, 1002, 1005), (487, 484, 1005, 1008), (490, 487, 1008, 1011), (493, 490, 1011, 1014), (496, 493, 1014, 1017), (499, 496, 1017, 1020), (502, 499, 1020, 1023), (505, 502, 1023, 1026), (508, 505, 1026, 1029), (511, 508, 1029, 1032), (514, 511, 1032, 1035), (517, 514, 1035, 1038), (521, 1037, 1034, 1031, 1028, 1025, 1022, 1019, 1016, 1013, 1010, 1007, 1004, 1001, 998, 995, 992, 989, 986, 983, 980, 977, 974, 971, 965, 961, 958, 955, 952, 949, 946, 943, 940, 937, 934, 931, 928, 925, 922, 919, 916, 913, 910, 907, 904, 901, 898, 895, 892, 889, 886, 883, 880, 877, 874, 871, 868, 865, 862, 859, 856, 853, 850, 847, 844, 841, 838, 835, 832, 829, 826, 823, 817, 813, 810, 807, 804, 801, 798, 795, 792, 789, 786, 783, 780, 777, 774, 771, 768, 765, 762, 759, 756, 753, 750, 747, 744, 741, 738, 735, 732, 729, 726, 723, 720, 717, 714, 711, 708, 705, 702, 699, 696, 693, 690, 687, 684, 681, 678, 675, 669, 665, 662, 659, 656, 653, 650, 647, 644, 641, 638, 635, 632, 629, 626, 623, 620, 617, 614, 611, 608, 605, 602, 599, 593, 589, 586, 583, 580, 577, 574, 571, 568, 565, 562, 559, 556, 553, 550, 547, 544, 541, 538, 535, 532, 529, 526, 523), (6, 3, 524, 527), (72, 75, 76, 78), (73, 77, 76, 75), (74, 78, 76, 77), (148, 151, 152, 154), (149, 153, 152, 151), (150, 154, 152, 153), (296, 299, 300, 302), (297, 301, 300, 299), (298, 302, 300, 301), (444, 447, 448, 450), (445, 449, 448, 447), (446, 450, 448, 449), (592, 595, 596, 598), (593, 597, 596, 595), (594, 598, 596, 597), (668, 671, 672, 674), (669, 673, 672, 671), (670, 674, 672, 673), (816, 819, 820, 822), (817, 821, 820, 819), (818, 822, 820, 821), (964, 967, 968, 970), (965, 969, 968, 967), (966, 970, 968, 969), (1, 3, 5, 2), (2, 5, 4, 0), (3, 6, 8, 5), (5, 8, 7, 4), (6, 9, 11, 8), (8, 11, 10, 7), (9, 12, 14, 11), (11, 14, 13, 10), (12, 15, 17, 14), (14, 17, 16, 13), (15, 18, 20, 17), (17, 20, 19, 16), (18, 21, 23, 20), (20, 23, 22, 19), (21, 24, 26, 23), (23, 26, 25, 22), (24, 27, 29, 26), (26, 29, 28, 25), (27, 30, 32, 29), (29, 32, 31, 28), (30, 33, 35, 32), (32, 35, 34, 31), (33, 36, 38, 35), (35, 38, 37, 34), (36, 39, 41, 38), (38, 41, 40, 37), (39, 42, 44, 41), (41, 44, 43, 40), (42, 45, 47, 44), (44, 47, 46, 43), (45, 48, 50, 47), (47, 50, 49, 46), (48, 51, 53, 50), (50, 53, 52, 49), (51, 54, 56, 53), (53, 56, 55, 52), (54, 57, 59, 56), (56, 59, 58, 55), (57, 60, 62, 59), (59, 62, 61, 58), (60, 63, 65, 62), (62, 65, 64, 61), (63, 66, 68, 65), (65, 68, 67, 64), (66, 69, 71, 68), (68, 71, 70, 67), (69, 72, 78, 71), (71, 78, 74, 70), (73, 79, 81, 77), (77, 81, 80, 74), (79, 82, 84, 81), (81, 84, 83, 80), (82, 85, 87, 84), (84, 87, 86, 83), (85, 88, 90, 87), (87, 90, 89, 86), (88, 91, 93, 90), (90, 93, 92, 89), (91, 94, 96, 93), (93, 96, 95, 92), (94, 97, 99, 96), (96, 99, 98, 95), (97, 100, 102, 99), (99, 102, 101, 98), (100, 103, 105, 102), (102, 105, 104, 101), (103, 106, 108, 105), (105, 108, 107, 104), (106, 109, 111, 108), (108, 111, 110, 107), (109, 112, 114, 111), (111, 114, 113, 110), (112, 115, 117, 114), (114, 117, 116, 113), (115, 118, 120, 117), (117, 120, 119, 116), (118, 121, 123, 120), (120, 123, 122, 119), (121, 124, 126, 123), (123, 126, 125, 122), (124, 127, 129, 126), (126, 129, 128, 125), (127, 130, 132, 129), (129, 132, 131, 128), (130, 133, 135, 132), (132, 135, 134, 131), (133, 136, 138, 135), (135, 138, 137, 134), (136, 139, 141, 138), (138, 141, 140, 137), (139, 142, 144, 141), (141, 144, 143, 140), (142, 145, 147, 144), (144, 147, 146, 143), (145, 148, 154, 147), (147, 154, 150, 146), (149, 155, 157, 153), (153, 157, 156, 150), (155, 158, 160, 157), (157, 160, 159, 156), (158, 161, 163, 160), (160, 163, 162, 159), (161, 164, 166, 163), (163, 166, 165, 162), (164, 167, 169, 166), (166, 169, 168, 165), (167, 170, 172, 169), (169, 172, 171, 168), (170, 173, 175, 172), (172, 175, 174, 171), (173, 176, 178, 175), (175, 178, 177, 174), (176, 179, 181, 178), (178, 181, 180, 177), (179, 182, 184, 181), (181, 184, 183, 180), (182, 185, 187, 184), (184, 187, 186, 183), (185, 188, 190, 187), (187, 190, 189, 186), (188, 191, 193, 190), (190, 193, 192, 189), (191, 194, 196, 193), (193, 196, 195, 192), (194, 197, 199, 196), (196, 199, 198, 195), (197, 200, 202, 199), (199, 202, 201, 198), (200, 203, 205, 202), (202, 205, 204, 201), (203, 206, 208, 205), (205, 208, 207, 204), (206, 209, 211, 208), (208, 211, 210, 207), (209, 212, 214, 211), (211, 214, 213, 210), (212, 215, 217, 214), (214, 217, 216, 213), (215, 218, 220, 217), (217, 220, 219, 216), (218, 221, 223, 220), (220, 223, 222, 219), (221, 224, 226, 223), (223, 226, 225, 222), (224, 227, 229, 226), (226, 229, 228, 225), (227, 230, 232, 229), (229, 232, 231, 228), (230, 233, 235, 232), (232, 235, 234, 231), (233, 236, 238, 235), (235, 238, 237, 234), (236, 239, 241, 238), (238, 241, 240, 237), (239, 242, 244, 241), (241, 244, 243, 240), (242, 245, 247, 244), (244, 247, 246, 243), (245, 248, 250, 247), (247, 250, 249, 246), (248, 251, 253, 250), (250, 253, 252, 249), (251, 254, 256, 253), (253, 256, 255, 252), (254, 257, 259, 256), (256, 259, 258, 255), (257, 260, 262, 259), (259, 262, 261, 258), (260, 263, 265, 262), (262, 265, 264, 261), (263, 266, 268, 265), (265, 268, 267, 264), (266, 269, 271, 268), (268, 271, 270, 267), (269, 272, 274, 271), (271, 274, 273, 270), (272, 275, 277, 274), (274, 277, 276, 273), (275, 278, 280, 277), (277, 280, 279, 276), (278, 281, 283, 280), (280, 283, 282, 279), (281, 284, 286, 283), (283, 286, 285, 282), (284, 287, 289, 286), (286, 289, 288, 285), (287, 290, 292, 289), (289, 292, 291, 288), (290, 293, 295, 292), (292, 295, 294, 291), (293, 296, 302, 295), (295, 302, 298, 294), (297, 303, 305, 301), (301, 305, 304, 298), (303, 306, 308, 305), (305, 308, 307, 304), (306, 309, 311, 308), (308, 311, 310, 307), (309, 312, 314, 311), (311, 314, 313, 310), (312, 315, 317, 314), (314, 317, 316, 313), (315, 318, 320, 317), (317, 320, 319, 316), (318, 321, 323, 320), (320, 323, 322, 319), (321, 324, 326, 323), (323, 326, 325, 322), (324, 327, 329, 326), (326, 329, 328, 325), (327, 330, 332, 329), (329, 332, 331, 328), (330, 333, 335, 332), (332, 335, 334, 331), (333, 336, 338, 335), (335, 338, 337, 334), (336, 339, 341, 338), (338, 341, 340, 337), (339, 342, 344, 341), (341, 344, 343, 340), (342, 345, 347, 344), (344, 347, 346, 343), (345, 348, 350, 347), (347, 350, 349, 346), (348, 351, 353, 350), (350, 353, 352, 349), (351, 354, 356, 353), (353, 356, 355, 352), (354, 357, 359, 356), (356, 359, 358, 355), (357, 360, 362, 359), (359, 362, 361, 358), (360, 363, 365, 362), (362, 365, 364, 361), (363, 366, 368, 365), (365, 368, 367, 364), (366, 369, 371, 368), (368, 371, 370, 367), (369, 372, 374, 371), (371, 374, 373, 370), (372, 375, 377, 374), (374, 377, 376, 373), (375, 378, 380, 377), (377, 380, 379, 376), (378, 381, 383, 380), (380, 383, 382, 379), (381, 384, 386, 383), (383, 386, 385, 382), (384, 387, 389, 386), (386, 389, 388, 385), (387, 390, 392, 389), (389, 392, 391, 388), (390, 393, 395, 392), (392, 395, 394, 391), (393, 396, 398, 395), (395, 398, 397, 394), (396, 399, 401, 398), (398, 401, 400, 397), (399, 402, 404, 401), (401, 404, 403, 400), (402, 405, 407, 404), (404, 407, 406, 403), (405, 408, 410, 407), (407, 410, 409, 406), (408, 411, 413, 410), (410, 413, 412, 409), (411, 414, 416, 413), (413, 416, 415, 412), (414, 417, 419, 416), (416, 419, 418, 415), (417, 420, 422, 419), (419, 422, 421, 418), (420, 423, 425, 422), (422, 425, 424, 421), (423, 426, 428, 425), (425, 428, 427, 424), (426, 429, 431, 428), (428, 431, 430, 427), (429, 432, 434, 431), (431, 434, 433, 430), (432, 435, 437, 434), (434, 437, 436, 433), (435, 438, 440, 437), (437, 440, 439, 436), (438, 441, 443, 440), (440, 443, 442, 439), (441, 444, 450, 443), (443, 450, 446, 442), (445, 451, 453, 449), (449, 453, 452, 446), (451, 454, 456, 453), (453, 456, 455, 452), (454, 457, 459, 456), (456, 459, 458, 455), (457, 460, 462, 459), (459, 462, 461, 458), (460, 463, 465, 462), (462, 465, 464, 461), (463, 466, 468, 465), (465, 468, 467, 464), (466, 469, 471, 468), (468, 471, 470, 467), (469, 472, 474, 471), (471, 474, 473, 470), (472, 475, 477, 474), (474, 477, 476, 473), (475, 478, 480, 477), (477, 480, 479, 476), (478, 481, 483, 480), (480, 483, 482, 479), (481, 484, 486, 483), (483, 486, 485, 482), (484, 487, 489, 486), (486, 489, 488, 485), (487, 490, 492, 489), (489, 492, 491, 488), (490, 493, 495, 492), (492, 495, 494, 491), (493, 496, 498, 495), (495, 498, 497, 494), (496, 499, 501, 498), (498, 501, 500, 497), (499, 502, 504, 501), (501, 504, 503, 500), (502, 505, 507, 504), (504, 507, 506, 503), (505, 508, 510, 507), (507, 510, 509, 506), (508, 511, 513, 510), (510, 513, 512, 509), (511, 514, 516, 513), (513, 516, 515, 512), (514, 517, 519, 516), (516, 519, 518, 515), (517, 1, 2, 519), (519, 2, 0, 518), (521, 523, 525, 522), (522, 525, 524, 520), (523, 526, 528, 525), (525, 528, 527, 524), (526, 529, 531, 528), (528, 531, 530, 527), (529, 532, 534, 531), (531, 534, 533, 530), (532, 535, 537, 534), (534, 537, 536, 533), (535, 538, 540, 537), (537, 540, 539, 536), (538, 541, 543, 540), (540, 543, 542, 539), (541, 544, 546, 543), (543, 546, 545, 542), (544, 547, 549, 546), (546, 549, 548, 545), (547, 550, 552, 549), (549, 552, 551, 548), (550, 553, 555, 552), (552, 555, 554, 551), (553, 556, 558, 555), (555, 558, 557, 554), (556, 559, 561, 558), (558, 561, 560, 557), (559, 562, 564, 561), (561, 564, 563, 560), (562, 565, 567, 564), (564, 567, 566, 563), (565, 568, 570, 567), (567, 570, 569, 566), (568, 571, 573, 570), (570, 573, 572, 569), (571, 574, 576, 573), (573, 576, 575, 572), (574, 577, 579, 576), (576, 579, 578, 575), (577, 580, 582, 579), (579, 582, 581, 578), (580, 583, 585, 582), (582, 585, 584, 581), (583, 586, 588, 585), (585, 588, 587, 584), (586, 589, 591, 588), (588, 591, 590, 587), (589, 593, 595, 591), (591, 595, 592, 590), (593, 599, 601, 597), (597, 601, 600, 594), (599, 602, 604, 601), (601, 604, 603, 600), (602, 605, 607, 604), (604, 607, 606, 603), (605, 608, 610, 607), (607, 610, 609, 606), (608, 611, 613, 610), (610, 613, 612, 609), (611, 614, 616, 613), (613, 616, 615, 612), (614, 617, 619, 616), (616, 619, 618, 615), (617, 620, 622, 619), (619, 622, 621, 618), (620, 623, 625, 622), (622, 625, 624, 621), (623, 626, 628, 625), (625, 628, 627, 624), (626, 629, 631, 628), (628, 631, 630, 627), (629, 632, 634, 631), (631, 634, 633, 630), (632, 635, 637, 634), (634, 637, 636, 633), (635, 638, 640, 637), (637, 640, 639, 636), (638, 641, 643, 640), (640, 643, 642, 639), (641, 644, 646, 643), (643, 646, 645, 642), (644, 647, 649, 646), (646, 649, 648, 645), (647, 650, 652, 649), (649, 652, 651, 648), (650, 653, 655, 652), (652, 655, 654, 651), (653, 656, 658, 655), (655, 658, 657, 654), (656, 659, 661, 658), (658, 661, 660, 657), (659, 662, 664, 661), (661, 664, 663, 660), (662, 665, 667, 664), (664, 667, 666, 663), (665, 669, 671, 667), (667, 671, 668, 666), (669, 675, 677, 673), (673, 677, 676, 670), (675, 678, 680, 677), (677, 680, 679, 676), (678, 681, 683, 680), (680, 683, 682, 679), (681, 684, 686, 683), (683, 686, 685, 682), (684, 687, 689, 686), (686, 689, 688, 685), (687, 690, 692, 689), (689, 692, 691, 688), (690, 693, 695, 692), (692, 695, 694, 691), (693, 696, 698, 695), (695, 698, 697, 694), (696, 699, 701, 698), (698, 701, 700, 697), (699, 702, 704, 701), (701, 704, 703, 700), (702, 705, 707, 704), (704, 707, 706, 703), (705, 708, 710, 707), (707, 710, 709, 706), (708, 711, 713, 710), (710, 713, 712, 709), (711, 714, 716, 713), (713, 716, 715, 712), (714, 717, 719, 716), (716, 719, 718, 715), (717, 720, 722, 719), (719, 722, 721, 718), (720, 723, 725, 722), (722, 725, 724, 721), (723, 726, 728, 725), (725, 728, 727, 724), (726, 729, 731, 728), (728, 731, 730, 727), (729, 732, 734, 731), (731, 734, 733, 730), (732, 735, 737, 734), (734, 737, 736, 733), (735, 738, 740, 737), (737, 740, 739, 736), (738, 741, 743, 740), (740, 743, 742, 739), (741, 744, 746, 743), (743, 746, 745, 742), (744, 747, 749, 746), (746, 749, 748, 745), (747, 750, 752, 749), (749, 752, 751, 748), (750, 753, 755, 752), (752, 755, 754, 751), (753, 756, 758, 755), (755, 758, 757, 754), (756, 759, 761, 758), (758, 761, 760, 757), (759, 762, 764, 761), (761, 764, 763, 760), (762, 765, 767, 764), (764, 767, 766, 763), (765, 768, 770, 767), (767, 770, 769, 766), (768, 771, 773, 770), (770, 773, 772, 769), (771, 774, 776, 773), (773, 776, 775, 772), (774, 777, 779, 776), (776, 779, 778, 775), (777, 780, 782, 779), (779, 782, 781, 778), (780, 783, 785, 782), (782, 785, 784, 781), (783, 786, 788, 785), (785, 788, 787, 784), (786, 789, 791, 788), (788, 791, 790, 787), (789, 792, 794, 791), (791, 794, 793, 790), (792, 795, 797, 794), (794, 797, 796, 793), (795, 798, 800, 797), (797, 800, 799, 796), (798, 801, 803, 800), (800, 803, 802, 799), (801, 804, 806, 803), (803, 806, 805, 802), (804, 807, 809, 806), (806, 809, 808, 805), (807, 810, 812, 809), (809, 812, 811, 808), (810, 813, 815, 812), (812, 815, 814, 811), (813, 817, 819, 815), (815, 819, 816, 814), (817, 823, 825, 821), (821, 825, 824, 818), (823, 826, 828, 825), (825, 828, 827, 824), (826, 829, 831, 828), (828, 831, 830, 827), (829, 832, 834, 831), (831, 834, 833, 830), (832, 835, 837, 834), (834, 837, 836, 833), (835, 838, 840, 837), (837, 840, 839, 836), (838, 841, 843, 840), (840, 843, 842, 839), (841, 844, 846, 843), (843, 846, 845, 842), (844, 847, 849, 846), (846, 849, 848, 845), (847, 850, 852, 849), (849, 852, 851, 848), (850, 853, 855, 852), (852, 855, 854, 851), (853, 856, 858, 855), (855, 858, 857, 854), (856, 859, 861, 858), (858, 861, 860, 857), (859, 862, 864, 861), (861, 864, 863, 860), (862, 865, 867, 864), (864, 867, 866, 863), (865, 868, 870, 867), (867, 870, 869, 866), (868, 871, 873, 870), (870, 873, 872, 869), (871, 874, 876, 873), (873, 876, 875, 872), (874, 877, 879, 876), (876, 879, 878, 875), (877, 880, 882, 879), (879, 882, 881, 878), (880, 883, 885, 882), (882, 885, 884, 881), (883, 886, 888, 885), (885, 888, 887, 884), (886, 889, 891, 888), (888, 891, 890, 887), (889, 892, 894, 891), (891, 894, 893, 890), (892, 895, 897, 894), (894, 897, 896, 893), (895, 898, 900, 897), (897, 900, 899, 896), (898, 901, 903, 900), (900, 903, 902, 899), (901, 904, 906, 903), (903, 906, 905, 902), (904, 907, 909, 906), (906, 909, 908, 905), (907, 910, 912, 909), (909, 912, 911, 908), (910, 913, 915, 912), (912, 915, 914, 911), (913, 916, 918, 915), (915, 918, 917, 914), (916, 919, 921, 918), (918, 921, 920, 917), (919, 922, 924, 921), (921, 924, 923, 920), (922, 925, 927, 924), (924, 927, 926, 923), (925, 928, 930, 927), (927, 930, 929, 926), (928, 931, 933, 930), (930, 933, 932, 929), (931, 934, 936, 933), (933, 936, 935, 932), (934, 937, 939, 936), (936, 939, 938, 935), (937, 940, 942, 939), (939, 942, 941, 938), (940, 943, 945, 942), (942, 945, 944, 941), (943, 946, 948, 945), (945, 948, 947, 944), (946, 949, 951, 948), (948, 951, 950, 947), (949, 952, 954, 951), (951, 954, 953, 950), (952, 955, 957, 954), (954, 957, 956, 953), (955, 958, 960, 957), (957, 960, 959, 956), (958, 961, 963, 960), (960, 963, 962, 959), (961, 965, 967, 963), (963, 967, 964, 962), (965, 971, 973, 969), (969, 973, 972, 966), (971, 974, 976, 973), (973, 976, 975, 972), (974, 977, 979, 976), (976, 979, 978, 975), (977, 980, 982, 979), (979, 982, 981, 978), (980, 983, 985, 982), (982, 985, 984, 981), (983, 986, 988, 985), (985, 988, 987, 984), (986, 989, 991, 988), (988, 991, 990, 987), (989, 992, 994, 991), (991, 994, 993, 990), (992, 995, 997, 994), (994, 997, 996, 993), (995, 998, 1000, 997), (997, 1000, 999, 996), (998, 1001, 1003, 1000), (1000, 1003, 1002, 999), (1001, 1004, 1006, 1003), (1003, 1006, 1005, 1002), (1004, 1007, 1009, 1006), (1006, 1009, 1008, 1005), (1007, 1010, 1012, 1009), (1009, 1012, 1011, 1008), (1010, 1013, 1015, 1012), (1012, 1015, 1014, 1011), (1013, 1016, 1018, 1015), (1015, 1018, 1017, 1014), (1016, 1019, 1021, 1018), (1018, 1021, 1020, 1017), (1019, 1022, 1024, 1021), (1021, 1024, 1023, 1020), (1022, 1025, 1027, 1024), (1024, 1027, 1026, 1023), (1025, 1028, 1030, 1027), (1027, 1030, 1029, 1026), (1028, 1031, 1033, 1030), (1030, 1033, 1032, 1029), (1031, 1034, 1036, 1033), (1033, 1036, 1035, 1032), (1034, 1037, 1039, 1036), (1036, 1039, 1038, 1035), (1037, 521, 522, 1039), (1039, 522, 520, 1038), (72, 592, 598, 75), (75, 598, 594, 73), (148, 668, 674, 151), (151, 674, 670, 149), (296, 816, 822, 299), (299, 822, 818, 297), (444, 964, 970, 447), (447, 970, 966, 445), (3, 1, 520, 524)])
me_mesh.update()

# ---- objects
ob_lever_base = bpy.data.objects.new('Lever-Base', me_plane)
ob_lever_handle = bpy.data.objects.new('Lever-Handle', me_mesh)

# ---- transforms, parenting, visibility, modifiers, constraints
ob_lever_base.location = (0.0, 0.0, 0.0)
ob_lever_handle.location = (0.0, 0.0, 0.0)
_m = ob_lever_handle.modifiers.new('Auto Smooth', 'NODES')
_m.node_group = ng_auto_smooth
_gi = [s.identifier for s in ng_auto_smooth.interface.items_tree if s.item_type == 'SOCKET' and s.in_out == 'INPUT']
_m[_gi[1]] = 3.142  # Angle

# ---- collection membership
col_collection.objects.link(ob_lever_base)
col_collection.objects.link(ob_lever_handle)

# ---- scene / render settings (as saved in the file)
scene.frame_start = 1; scene.frame_end = 250; scene.frame_set(1)
scene.render.engine = 'BLENDER_EEVEE_NEXT'
scene.cycles.sampling_pattern = 'TABULATED_SOBOL'
scene.cycles.use_light_tree = False
scene.view_settings.view_transform = 'Filmic'
bpy.context.view_layer.update()

# ---- added for rendering (the .blend has no active camera and no usable light): camera, sun
cam_auto = bpy.data.cameras.new('AutoCamera')
cam_auto.lens = 50.0
cam_auto.sensor_width = 36.0
cam_auto.clip_end = 1000.0
ob_auto_camera = bpy.data.objects.new('AutoCamera', cam_auto)
scene.collection.objects.link(ob_auto_camera)
ob_auto_camera.location = (8.83393, -10.4129, 9.7823)
ob_auto_camera.rotation_euler = (1.09748, -7.21219e-08, 0.694738)
scene.camera = ob_auto_camera
light_auto_sun = bpy.data.lights.new('AutoSun', 'SUN')
light_auto_sun.energy = 3.0
light_auto_sun.angle = 0.0523599
ob_auto_sun = bpy.data.objects.new('AutoSun', light_auto_sun)
scene.collection.objects.link(ob_auto_sun)
ob_auto_sun.rotation_euler = (0.872665, 0.174533, 0.523599)
bpy.context.view_layer.update()
